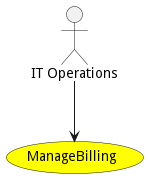

The diagram above was rendered by PlantUML. Its source (embedded in the PNG):
@startuml


usecase "ManageBilling" as ManageBilling #yellow

Actor "IT Operations" as ITOperations

ITOperations --> ManageBilling











@enduml